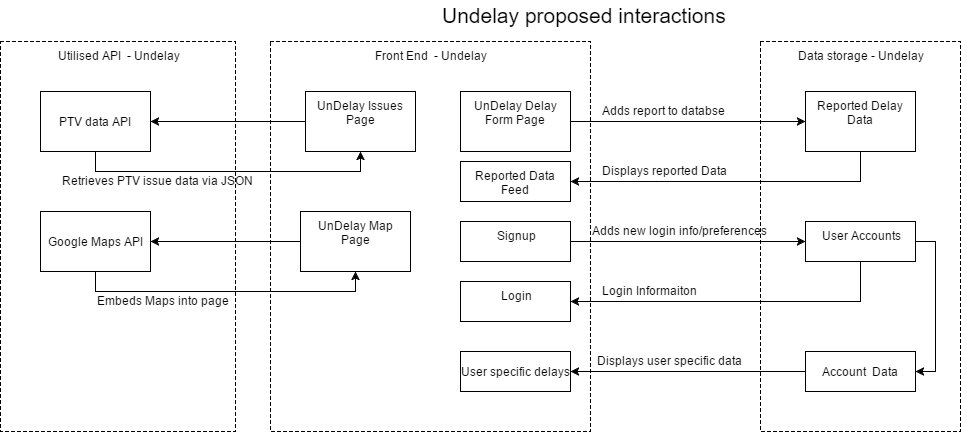

The diagram above was exported from draw.io. Its source (the exported page's mxGraphModel, read from the mxfile embedded in the PNG):
<mxGraphModel dx="2226" dy="1169" grid="1" gridSize="10" guides="1" tooltips="1" connect="1" arrows="1" fold="1" page="0" pageScale="1" pageWidth="1169" pageHeight="826" background="#ffffff" math="0" shadow="0">
  <root>
    <mxCell id="0" style=";html=1;" />
    <mxCell id="1" style=";html=1;" parent="0" />
    <mxCell id="79" value="Utilised API&lt;span&gt;&amp;nbsp; - Undelay&lt;/span&gt;" style="whiteSpace=wrap;html=1;labelPosition=center;verticalLabelPosition=middle;align=center;verticalAlign=top;dashed=1;" vertex="1" parent="1">
      <mxGeometry x="-440" y="-40" width="235" height="390" as="geometry" />
    </mxCell>
    <mxCell id="41" value="Front End &amp;nbsp;- Undelay" style="whiteSpace=wrap;html=1;labelPosition=center;verticalLabelPosition=middle;align=center;verticalAlign=top;dashed=1;" vertex="1" parent="1">
      <mxGeometry x="-170" y="-40" width="320" height="390" as="geometry" />
    </mxCell>
    <mxCell id="45" style="edgeStyle=orthogonalEdgeStyle;rounded=0;html=1;exitX=0;exitY=0.5;entryX=1;entryY=0.5;jettySize=auto;orthogonalLoop=1;" edge="1" parent="1" source="40" target="44">
      <mxGeometry relative="1" as="geometry" />
    </mxCell>
    <mxCell id="40" value="UnDelay Issues Page" style="html=1;whiteSpace=wrap;verticalAlign=top;" vertex="1" parent="1">
      <mxGeometry x="-135" y="10" width="110" height="60" as="geometry" />
    </mxCell>
    <mxCell id="42" value="UnDelay Delay Form Page" style="html=1;whiteSpace=wrap;verticalAlign=top;" vertex="1" parent="1">
      <mxGeometry x="20" y="10" width="110" height="60" as="geometry" />
    </mxCell>
    <mxCell id="46" style="edgeStyle=orthogonalEdgeStyle;rounded=0;html=1;exitX=0.5;exitY=1;entryX=0.5;entryY=1;jettySize=auto;orthogonalLoop=1;" edge="1" parent="1" source="44" target="40">
      <mxGeometry relative="1" as="geometry" />
    </mxCell>
    <mxCell id="44" value="PTV data API" style="html=1;" vertex="1" parent="1">
      <mxGeometry x="-400" y="10" width="110" height="60" as="geometry" />
    </mxCell>
    <mxCell id="50" value="Data storage - Undelay" style="whiteSpace=wrap;html=1;verticalAlign=top;dashed=1;" vertex="1" parent="1">
      <mxGeometry x="320" y="-40" width="200" height="390" as="geometry" />
    </mxCell>
    <mxCell id="60" style="edgeStyle=orthogonalEdgeStyle;rounded=0;html=1;exitX=0.5;exitY=1;entryX=1;entryY=0.5;jettySize=auto;orthogonalLoop=1;" edge="1" parent="1" source="51" target="53">
      <mxGeometry relative="1" as="geometry" />
    </mxCell>
    <mxCell id="51" value="Reported Delay Data" style="html=1;whiteSpace=wrap;verticalAlign=top;" vertex="1" parent="1">
      <mxGeometry x="365" y="10" width="110" height="60" as="geometry" />
    </mxCell>
    <mxCell id="52" style="edgeStyle=orthogonalEdgeStyle;rounded=0;html=1;exitX=1;exitY=0.5;entryX=0;entryY=0.5;jettySize=auto;orthogonalLoop=1;" edge="1" parent="1" source="42" target="51">
      <mxGeometry relative="1" as="geometry" />
    </mxCell>
    <mxCell id="53" value="Reported Data Feed" style="html=1;whiteSpace=wrap;verticalAlign=top;" vertex="1" parent="1">
      <mxGeometry x="20" y="80" width="110" height="40" as="geometry" />
    </mxCell>
    <mxCell id="59" style="edgeStyle=orthogonalEdgeStyle;rounded=0;html=1;exitX=0.5;exitY=1;entryX=1;entryY=0.5;jettySize=auto;orthogonalLoop=1;" edge="1" parent="1" source="55" target="58">
      <mxGeometry relative="1" as="geometry" />
    </mxCell>
    <mxCell id="72" style="edgeStyle=orthogonalEdgeStyle;rounded=0;html=1;exitX=1;exitY=0.5;entryX=1;entryY=0.5;jettySize=auto;orthogonalLoop=1;fontSize=12;" edge="1" parent="1" source="55" target="69">
      <mxGeometry relative="1" as="geometry" />
    </mxCell>
    <mxCell id="55" value="User Accounts" style="html=1;whiteSpace=wrap;verticalAlign=top;" vertex="1" parent="1">
      <mxGeometry x="365" y="140" width="110" height="40" as="geometry" />
    </mxCell>
    <mxCell id="57" style="edgeStyle=orthogonalEdgeStyle;rounded=0;html=1;exitX=1;exitY=0.5;entryX=0;entryY=0.5;jettySize=auto;orthogonalLoop=1;" edge="1" parent="1" source="56" target="55">
      <mxGeometry relative="1" as="geometry" />
    </mxCell>
    <mxCell id="56" value="Signup" style="html=1;whiteSpace=wrap;verticalAlign=top;" vertex="1" parent="1">
      <mxGeometry x="20" y="140" width="110" height="40" as="geometry" />
    </mxCell>
    <mxCell id="58" value="Login" style="html=1;whiteSpace=wrap;verticalAlign=top;" vertex="1" parent="1">
      <mxGeometry x="20" y="200" width="110" height="40" as="geometry" />
    </mxCell>
    <mxCell id="61" value="Undelay proposed interactions" style="text;html=1;resizable=0;points=[];autosize=1;align=left;verticalAlign=top;spacingTop=-4;strokeWidth=1;fontSize=21;" vertex="1" parent="1">
      <mxGeometry y="-81" width="180" height="20" as="geometry" />
    </mxCell>
    <mxCell id="62" value="&lt;font style=&quot;font-size: 12px;&quot;&gt;Adds report to databse&lt;/font&gt;" style="text;html=1;resizable=0;points=[];autosize=1;align=left;verticalAlign=top;spacingTop=-4;fontSize=12;" vertex="1" parent="1">
      <mxGeometry x="160" y="20" width="160" height="30" as="geometry" />
    </mxCell>
    <mxCell id="63" value="&lt;font style=&quot;font-size: 12px&quot;&gt;Displays reported Data&lt;/font&gt;" style="text;html=1;resizable=0;points=[];autosize=1;align=left;verticalAlign=top;spacingTop=-4;fontSize=12;" vertex="1" parent="1">
      <mxGeometry x="160" y="80" width="140" height="20" as="geometry" />
    </mxCell>
    <mxCell id="64" value="&lt;font style=&quot;font-size: 12px&quot;&gt;Adds new login info/preferences&lt;/font&gt;" style="text;html=1;resizable=0;points=[];autosize=1;align=left;verticalAlign=top;spacingTop=-4;fontSize=12;" vertex="1" parent="1">
      <mxGeometry x="150" y="140" width="190" height="20" as="geometry" />
    </mxCell>
    <mxCell id="65" value="&lt;font style=&quot;font-size: 12px&quot;&gt;Login Informaiton&lt;/font&gt;" style="text;html=1;resizable=0;points=[];autosize=1;align=left;verticalAlign=top;spacingTop=-4;fontSize=12;" vertex="1" parent="1">
      <mxGeometry x="160" y="200" width="110" height="20" as="geometry" />
    </mxCell>
    <mxCell id="68" value="&lt;font style=&quot;font-size: 12px&quot;&gt;Retrieves PTV issue data via JSON&lt;/font&gt;" style="text;html=1;resizable=0;points=[];autosize=1;align=left;verticalAlign=top;spacingTop=-4;fontSize=12;" vertex="1" parent="1">
      <mxGeometry x="-380" y="90" width="210" height="20" as="geometry" />
    </mxCell>
    <mxCell id="73" style="edgeStyle=orthogonalEdgeStyle;rounded=0;html=1;exitX=0;exitY=0.5;entryX=1;entryY=0.5;jettySize=auto;orthogonalLoop=1;fontSize=12;" edge="1" parent="1" source="69" target="70">
      <mxGeometry relative="1" as="geometry" />
    </mxCell>
    <mxCell id="69" value="Account &amp;nbsp;Data" style="html=1;strokeWidth=1;fontSize=12;" vertex="1" parent="1">
      <mxGeometry x="365" y="270" width="110" height="40" as="geometry" />
    </mxCell>
    <mxCell id="70" value="User specific delays" style="html=1;strokeWidth=1;fontSize=12;" vertex="1" parent="1">
      <mxGeometry x="20" y="270" width="110" height="40" as="geometry" />
    </mxCell>
    <mxCell id="74" value="&lt;font style=&quot;font-size: 12px&quot;&gt;Displays user specific data&lt;/font&gt;" style="text;html=1;resizable=0;points=[];autosize=1;align=left;verticalAlign=top;spacingTop=-4;fontSize=12;" vertex="1" parent="1">
      <mxGeometry x="155" y="270" width="160" height="20" as="geometry" />
    </mxCell>
    <mxCell id="77" style="edgeStyle=orthogonalEdgeStyle;rounded=0;html=1;exitX=0;exitY=0.5;entryX=1;entryY=0.5;jettySize=auto;orthogonalLoop=1;fontSize=12;" edge="1" parent="1" source="75" target="76">
      <mxGeometry relative="1" as="geometry" />
    </mxCell>
    <mxCell id="75" value="UnDelay Map Page" style="html=1;whiteSpace=wrap;verticalAlign=top;" vertex="1" parent="1">
      <mxGeometry x="-140" y="130" width="110" height="60" as="geometry" />
    </mxCell>
    <mxCell id="78" style="edgeStyle=orthogonalEdgeStyle;rounded=0;html=1;exitX=0.5;exitY=1;entryX=0.5;entryY=1;jettySize=auto;orthogonalLoop=1;fontSize=12;" edge="1" parent="1" source="76" target="75">
      <mxGeometry relative="1" as="geometry" />
    </mxCell>
    <mxCell id="76" value="Google Maps API" style="html=1;" vertex="1" parent="1">
      <mxGeometry x="-400" y="130" width="110" height="60" as="geometry" />
    </mxCell>
    <mxCell id="80" value="&lt;font style=&quot;font-size: 12px&quot;&gt;Embeds Maps into page&lt;/font&gt;" style="text;html=1;resizable=0;points=[];autosize=1;align=left;verticalAlign=top;spacingTop=-4;fontSize=12;" vertex="1" parent="1">
      <mxGeometry x="-345" y="210" width="150" height="20" as="geometry" />
    </mxCell>
  </root>
</mxGraphModel>